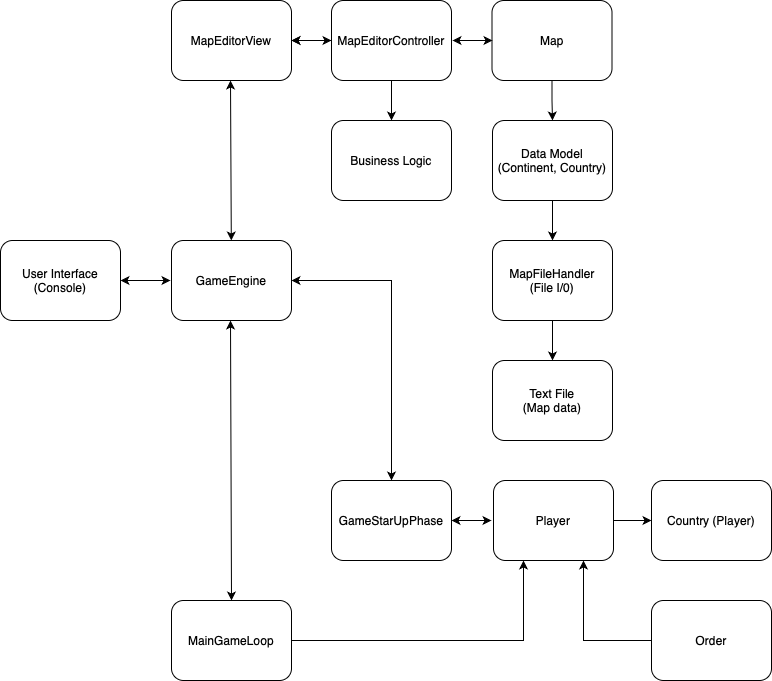

The diagram above was exported from draw.io. Its source (the exported page's mxGraphModel, read from the mxfile embedded in the PNG):
<mxGraphModel dx="1012" dy="618" grid="1" gridSize="10" guides="1" tooltips="1" connect="1" arrows="1" fold="1" page="1" pageScale="1" pageWidth="1169" pageHeight="827" math="0" shadow="0">
  <root>
    <mxCell id="0" />
    <mxCell id="1" parent="0" />
    <mxCell id="nrNaVnhwaKwEgoyTgR1R-1" value="MapEditorView" style="rounded=1;whiteSpace=wrap;html=1;" parent="1" vertex="1">
      <mxGeometry x="271" y="80" width="120" height="80" as="geometry" />
    </mxCell>
    <mxCell id="nrNaVnhwaKwEgoyTgR1R-25" value="" style="edgeStyle=orthogonalEdgeStyle;rounded=0;orthogonalLoop=1;jettySize=auto;html=1;" parent="1" source="nrNaVnhwaKwEgoyTgR1R-2" target="nrNaVnhwaKwEgoyTgR1R-1" edge="1">
      <mxGeometry relative="1" as="geometry" />
    </mxCell>
    <mxCell id="nrNaVnhwaKwEgoyTgR1R-27" style="edgeStyle=orthogonalEdgeStyle;rounded=0;orthogonalLoop=1;jettySize=auto;html=1;exitX=0.5;exitY=1;exitDx=0;exitDy=0;entryX=0.5;entryY=0;entryDx=0;entryDy=0;" parent="1" source="nrNaVnhwaKwEgoyTgR1R-2" target="nrNaVnhwaKwEgoyTgR1R-5" edge="1">
      <mxGeometry relative="1" as="geometry" />
    </mxCell>
    <mxCell id="nrNaVnhwaKwEgoyTgR1R-2" value="MapEditorController" style="rounded=1;whiteSpace=wrap;html=1;" parent="1" vertex="1">
      <mxGeometry x="431" y="80" width="120" height="80" as="geometry" />
    </mxCell>
    <mxCell id="nrNaVnhwaKwEgoyTgR1R-26" style="edgeStyle=orthogonalEdgeStyle;rounded=0;orthogonalLoop=1;jettySize=auto;html=1;exitX=0.5;exitY=1;exitDx=0;exitDy=0;entryX=0.5;entryY=0;entryDx=0;entryDy=0;" parent="1" source="nrNaVnhwaKwEgoyTgR1R-3" target="nrNaVnhwaKwEgoyTgR1R-6" edge="1">
      <mxGeometry relative="1" as="geometry" />
    </mxCell>
    <mxCell id="nrNaVnhwaKwEgoyTgR1R-3" value="Map" style="rounded=1;whiteSpace=wrap;html=1;" parent="1" vertex="1">
      <mxGeometry x="591.5" y="80" width="120" height="80" as="geometry" />
    </mxCell>
    <mxCell id="nrNaVnhwaKwEgoyTgR1R-4" value="User Interface&lt;div&gt;(Console)&lt;/div&gt;" style="rounded=1;whiteSpace=wrap;html=1;" parent="1" vertex="1">
      <mxGeometry x="100" y="320" width="120" height="80" as="geometry" />
    </mxCell>
    <mxCell id="nrNaVnhwaKwEgoyTgR1R-5" value="Business Logic" style="rounded=1;whiteSpace=wrap;html=1;" parent="1" vertex="1">
      <mxGeometry x="431" y="200" width="120" height="80" as="geometry" />
    </mxCell>
    <mxCell id="nrNaVnhwaKwEgoyTgR1R-28" style="edgeStyle=orthogonalEdgeStyle;rounded=0;orthogonalLoop=1;jettySize=auto;html=1;exitX=0.5;exitY=1;exitDx=0;exitDy=0;entryX=0.5;entryY=0;entryDx=0;entryDy=0;" parent="1" source="nrNaVnhwaKwEgoyTgR1R-6" target="nrNaVnhwaKwEgoyTgR1R-7" edge="1">
      <mxGeometry relative="1" as="geometry" />
    </mxCell>
    <mxCell id="nrNaVnhwaKwEgoyTgR1R-6" value="Data Model&lt;div&gt;(Continent, Country)&lt;/div&gt;" style="rounded=1;whiteSpace=wrap;html=1;" parent="1" vertex="1">
      <mxGeometry x="592" y="200" width="120" height="80" as="geometry" />
    </mxCell>
    <mxCell id="nrNaVnhwaKwEgoyTgR1R-29" style="edgeStyle=orthogonalEdgeStyle;rounded=0;orthogonalLoop=1;jettySize=auto;html=1;exitX=0.5;exitY=1;exitDx=0;exitDy=0;" parent="1" source="nrNaVnhwaKwEgoyTgR1R-7" target="nrNaVnhwaKwEgoyTgR1R-8" edge="1">
      <mxGeometry relative="1" as="geometry" />
    </mxCell>
    <mxCell id="nrNaVnhwaKwEgoyTgR1R-7" value="MapFileHandler&lt;div&gt;(File I/0)&lt;/div&gt;" style="rounded=1;whiteSpace=wrap;html=1;" parent="1" vertex="1">
      <mxGeometry x="592" y="320" width="120" height="80" as="geometry" />
    </mxCell>
    <mxCell id="nrNaVnhwaKwEgoyTgR1R-8" value="Text File&lt;div&gt;(Map data)&lt;/div&gt;" style="rounded=1;whiteSpace=wrap;html=1;" parent="1" vertex="1">
      <mxGeometry x="592" y="440" width="120" height="80" as="geometry" />
    </mxCell>
    <mxCell id="nrNaVnhwaKwEgoyTgR1R-9" value="GameEngine" style="rounded=1;whiteSpace=wrap;html=1;" parent="1" vertex="1">
      <mxGeometry x="271" y="320" width="120" height="80" as="geometry" />
    </mxCell>
    <mxCell id="nrNaVnhwaKwEgoyTgR1R-10" value="GameStarUpPhase" style="rounded=1;whiteSpace=wrap;html=1;" parent="1" vertex="1">
      <mxGeometry x="431" y="560" width="120" height="80" as="geometry" />
    </mxCell>
    <mxCell id="nrNaVnhwaKwEgoyTgR1R-30" value="" style="edgeStyle=orthogonalEdgeStyle;rounded=0;orthogonalLoop=1;jettySize=auto;html=1;" parent="1" source="nrNaVnhwaKwEgoyTgR1R-11" target="nrNaVnhwaKwEgoyTgR1R-14" edge="1">
      <mxGeometry relative="1" as="geometry" />
    </mxCell>
    <mxCell id="nrNaVnhwaKwEgoyTgR1R-11" value="Player" style="rounded=1;whiteSpace=wrap;html=1;" parent="1" vertex="1">
      <mxGeometry x="593" y="560" width="120" height="80" as="geometry" />
    </mxCell>
    <mxCell id="nrNaVnhwaKwEgoyTgR1R-38" style="edgeStyle=orthogonalEdgeStyle;rounded=0;orthogonalLoop=1;jettySize=auto;html=1;exitX=1;exitY=0.5;exitDx=0;exitDy=0;entryX=0.25;entryY=1;entryDx=0;entryDy=0;" parent="1" source="nrNaVnhwaKwEgoyTgR1R-12" target="nrNaVnhwaKwEgoyTgR1R-11" edge="1">
      <mxGeometry relative="1" as="geometry" />
    </mxCell>
    <mxCell id="nrNaVnhwaKwEgoyTgR1R-12" value="MainGameLoop" style="rounded=1;whiteSpace=wrap;html=1;" parent="1" vertex="1">
      <mxGeometry x="271" y="680" width="120" height="80" as="geometry" />
    </mxCell>
    <mxCell id="nrNaVnhwaKwEgoyTgR1R-39" style="edgeStyle=orthogonalEdgeStyle;rounded=0;orthogonalLoop=1;jettySize=auto;html=1;exitX=0;exitY=0.5;exitDx=0;exitDy=0;entryX=0.75;entryY=1;entryDx=0;entryDy=0;" parent="1" source="nrNaVnhwaKwEgoyTgR1R-13" target="nrNaVnhwaKwEgoyTgR1R-11" edge="1">
      <mxGeometry relative="1" as="geometry" />
    </mxCell>
    <mxCell id="nrNaVnhwaKwEgoyTgR1R-13" value="Order" style="rounded=1;whiteSpace=wrap;html=1;" parent="1" vertex="1">
      <mxGeometry x="751" y="680" width="120" height="80" as="geometry" />
    </mxCell>
    <mxCell id="nrNaVnhwaKwEgoyTgR1R-14" value="Country (Player)" style="rounded=1;whiteSpace=wrap;html=1;" parent="1" vertex="1">
      <mxGeometry x="751" y="560" width="120" height="80" as="geometry" />
    </mxCell>
    <mxCell id="nrNaVnhwaKwEgoyTgR1R-22" value="" style="endArrow=classic;startArrow=classic;html=1;rounded=0;exitX=1;exitY=0.5;exitDx=0;exitDy=0;" parent="1" source="nrNaVnhwaKwEgoyTgR1R-1" edge="1">
      <mxGeometry width="50" height="50" relative="1" as="geometry">
        <mxPoint x="381" y="170" as="sourcePoint" />
        <mxPoint x="431" y="120" as="targetPoint" />
      </mxGeometry>
    </mxCell>
    <mxCell id="nrNaVnhwaKwEgoyTgR1R-24" value="" style="endArrow=classic;startArrow=classic;html=1;rounded=0;exitX=1;exitY=0.5;exitDx=0;exitDy=0;" parent="1" edge="1">
      <mxGeometry width="50" height="50" relative="1" as="geometry">
        <mxPoint x="552" y="120" as="sourcePoint" />
        <mxPoint x="592" y="120" as="targetPoint" />
      </mxGeometry>
    </mxCell>
    <mxCell id="nrNaVnhwaKwEgoyTgR1R-31" value="" style="endArrow=classic;startArrow=classic;html=1;rounded=0;exitX=1;exitY=0.5;exitDx=0;exitDy=0;" parent="1" source="nrNaVnhwaKwEgoyTgR1R-10" edge="1">
      <mxGeometry width="50" height="50" relative="1" as="geometry">
        <mxPoint x="541" y="650" as="sourcePoint" />
        <mxPoint x="591" y="600" as="targetPoint" />
      </mxGeometry>
    </mxCell>
    <mxCell id="nrNaVnhwaKwEgoyTgR1R-32" value="" style="endArrow=classic;startArrow=classic;html=1;rounded=0;exitX=1;exitY=0.5;exitDx=0;exitDy=0;entryX=0.5;entryY=0;entryDx=0;entryDy=0;" parent="1" source="nrNaVnhwaKwEgoyTgR1R-9" edge="1" target="nrNaVnhwaKwEgoyTgR1R-10">
      <mxGeometry width="50" height="50" relative="1" as="geometry">
        <mxPoint x="381" y="650" as="sourcePoint" />
        <mxPoint x="431" y="600" as="targetPoint" />
        <Array as="points">
          <mxPoint x="491" y="360" />
        </Array>
      </mxGeometry>
    </mxCell>
    <mxCell id="h-xr8Rk_IEbJqrBEK7k9-1" value="" style="endArrow=classic;startArrow=classic;html=1;rounded=0;" edge="1" parent="1" source="nrNaVnhwaKwEgoyTgR1R-9">
      <mxGeometry width="50" height="50" relative="1" as="geometry">
        <mxPoint x="280" y="210" as="sourcePoint" />
        <mxPoint x="330" y="160" as="targetPoint" />
      </mxGeometry>
    </mxCell>
    <mxCell id="h-xr8Rk_IEbJqrBEK7k9-2" value="" style="endArrow=classic;startArrow=classic;html=1;rounded=0;exitX=0.5;exitY=0;exitDx=0;exitDy=0;" edge="1" parent="1" source="nrNaVnhwaKwEgoyTgR1R-12">
      <mxGeometry width="50" height="50" relative="1" as="geometry">
        <mxPoint x="280" y="450" as="sourcePoint" />
        <mxPoint x="330" y="400" as="targetPoint" />
      </mxGeometry>
    </mxCell>
    <mxCell id="h-xr8Rk_IEbJqrBEK7k9-3" value="" style="endArrow=classic;startArrow=classic;html=1;rounded=0;exitX=1;exitY=0.5;exitDx=0;exitDy=0;" edge="1" parent="1" source="nrNaVnhwaKwEgoyTgR1R-4">
      <mxGeometry width="50" height="50" relative="1" as="geometry">
        <mxPoint x="220" y="410" as="sourcePoint" />
        <mxPoint x="270" y="360" as="targetPoint" />
      </mxGeometry>
    </mxCell>
  </root>
</mxGraphModel>